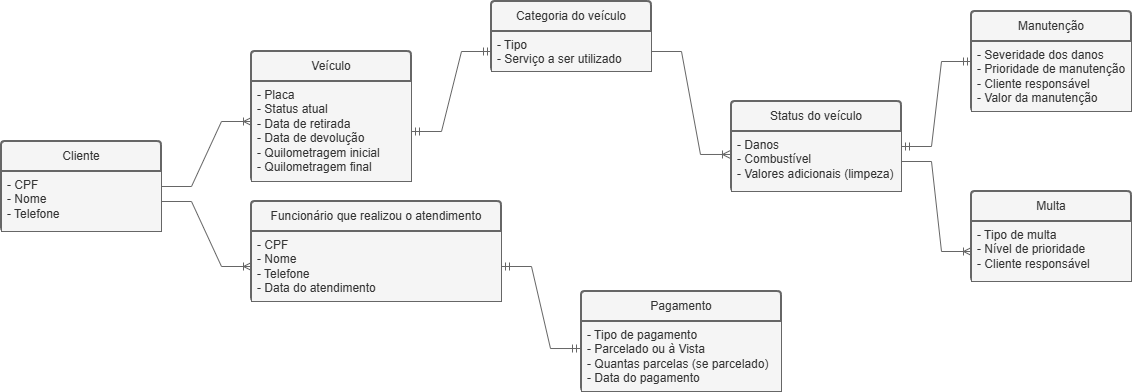

The diagram above was exported from draw.io. Its source (the exported page's mxGraphModel, read from the mxfile embedded in the PNG):
<mxGraphModel dx="2571" dy="1413" grid="1" gridSize="10" guides="1" tooltips="1" connect="1" arrows="1" fold="1" page="1" pageScale="1" pageWidth="827" pageHeight="1169" math="0" shadow="0">
  <root>
    <mxCell id="0" />
    <mxCell id="1" parent="0" />
    <mxCell id="izPmNXDPOeUbaTDd3PEc-1" parent="1" style="swimlane;childLayout=stackLayout;horizontal=1;startSize=30;horizontalStack=0;rounded=1;fontSize=12;fontStyle=0;strokeWidth=2;resizeParent=0;resizeLast=1;shadow=0;dashed=0;align=center;arcSize=4;whiteSpace=wrap;html=1;fillColor=#f5f5f5;fontColor=#333333;strokeColor=#666666;textShadow=0;labelBackgroundColor=none;labelBorderColor=none;" value="Cliente" vertex="1">
      <mxGeometry height="90" width="160" x="260" y="470" as="geometry" />
    </mxCell>
    <mxCell id="izPmNXDPOeUbaTDd3PEc-2" parent="izPmNXDPOeUbaTDd3PEc-1" style="align=left;spacingLeft=4;spacingRight=4;fontSize=12;verticalAlign=top;resizable=0;rotatable=0;part=1;html=1;whiteSpace=wrap;fillColor=#f5f5f5;fontColor=#333333;strokeColor=#666666;textShadow=0;labelBackgroundColor=none;labelBorderColor=none;" value="- CPF&lt;div&gt;- Nome&lt;/div&gt;&lt;div&gt;- Telefone&lt;/div&gt;" vertex="1">
      <mxGeometry height="60" width="160" y="30" as="geometry" />
    </mxCell>
    <mxCell id="izPmNXDPOeUbaTDd3PEc-6" parent="1" style="swimlane;childLayout=stackLayout;horizontal=1;startSize=30;horizontalStack=0;rounded=1;fontSize=12;fontStyle=0;strokeWidth=2;resizeParent=0;resizeLast=1;shadow=0;dashed=0;align=center;arcSize=4;whiteSpace=wrap;html=1;fillColor=#f5f5f5;fontColor=#333333;strokeColor=#666666;textShadow=0;labelBackgroundColor=none;labelBorderColor=none;" value="Veículo" vertex="1">
      <mxGeometry height="130" width="160" x="510" y="380" as="geometry" />
    </mxCell>
    <mxCell id="izPmNXDPOeUbaTDd3PEc-7" parent="izPmNXDPOeUbaTDd3PEc-6" style="align=left;spacingLeft=4;spacingRight=4;fontSize=12;verticalAlign=top;resizable=0;rotatable=0;part=1;html=1;whiteSpace=wrap;fillColor=#f5f5f5;fontColor=#333333;strokeColor=#666666;textShadow=0;labelBackgroundColor=none;labelBorderColor=none;" value="- Placa&lt;div&gt;- Status atual&lt;/div&gt;&lt;div&gt;- Data de retirada&lt;/div&gt;&lt;div&gt;- Data de devolução&lt;/div&gt;&lt;div&gt;- Quilometragem inicial&lt;/div&gt;&lt;div&gt;- Quilometragem final&lt;/div&gt;" vertex="1">
      <mxGeometry height="100" width="160" y="30" as="geometry" />
    </mxCell>
    <mxCell id="izPmNXDPOeUbaTDd3PEc-8" parent="1" style="swimlane;childLayout=stackLayout;horizontal=1;startSize=30;horizontalStack=0;rounded=1;fontSize=12;fontStyle=0;strokeWidth=2;resizeParent=0;resizeLast=1;shadow=0;dashed=0;align=center;arcSize=4;whiteSpace=wrap;html=1;fillColor=#f5f5f5;fontColor=#333333;strokeColor=#666666;textShadow=0;labelBackgroundColor=none;labelBorderColor=none;" value="Categoria do veículo" vertex="1">
      <mxGeometry height="70" width="160" x="750" y="330" as="geometry" />
    </mxCell>
    <mxCell id="izPmNXDPOeUbaTDd3PEc-9" parent="izPmNXDPOeUbaTDd3PEc-8" style="align=left;spacingLeft=4;spacingRight=4;fontSize=12;verticalAlign=top;resizable=0;rotatable=0;part=1;html=1;whiteSpace=wrap;fillColor=#f5f5f5;fontColor=#333333;strokeColor=#666666;textShadow=0;labelBackgroundColor=none;labelBorderColor=none;" value="- Tipo&lt;div&gt;- Serviço a ser utilizado&lt;/div&gt;" vertex="1">
      <mxGeometry height="40" width="160" y="30" as="geometry" />
    </mxCell>
    <mxCell id="izPmNXDPOeUbaTDd3PEc-10" parent="1" style="swimlane;childLayout=stackLayout;horizontal=1;startSize=30;horizontalStack=0;rounded=1;fontSize=12;fontStyle=0;strokeWidth=2;resizeParent=0;resizeLast=1;shadow=0;dashed=0;align=center;arcSize=4;whiteSpace=wrap;html=1;fillColor=#f5f5f5;fontColor=#333333;strokeColor=#666666;textShadow=0;labelBackgroundColor=none;labelBorderColor=none;" value="Pagamento" vertex="1">
      <mxGeometry height="100" width="200" x="840" y="620" as="geometry" />
    </mxCell>
    <mxCell id="izPmNXDPOeUbaTDd3PEc-11" parent="izPmNXDPOeUbaTDd3PEc-10" style="align=left;spacingLeft=4;spacingRight=4;fontSize=12;verticalAlign=top;resizable=0;rotatable=0;part=1;html=1;whiteSpace=wrap;fillColor=#f5f5f5;fontColor=#333333;strokeColor=#666666;textShadow=0;labelBackgroundColor=none;labelBorderColor=none;" value="- Tipo de pagamento&lt;div&gt;- Parcelado ou à Vista&lt;/div&gt;&lt;div&gt;- Quantas parcelas (se parcelado)&lt;/div&gt;&lt;div&gt;- Data do pagamento&lt;/div&gt;" vertex="1">
      <mxGeometry height="70" width="200" y="30" as="geometry" />
    </mxCell>
    <mxCell id="izPmNXDPOeUbaTDd3PEc-12" parent="1" style="swimlane;childLayout=stackLayout;horizontal=1;startSize=30;horizontalStack=0;rounded=1;fontSize=12;fontStyle=0;strokeWidth=2;resizeParent=0;resizeLast=1;shadow=0;dashed=0;align=center;arcSize=4;whiteSpace=wrap;html=1;fillColor=#f5f5f5;fontColor=#333333;strokeColor=#666666;textShadow=0;labelBackgroundColor=none;labelBorderColor=none;" value="Multa" vertex="1">
      <mxGeometry height="90" width="160" x="1230" y="520" as="geometry" />
    </mxCell>
    <mxCell id="izPmNXDPOeUbaTDd3PEc-13" parent="izPmNXDPOeUbaTDd3PEc-12" style="align=left;spacingLeft=4;spacingRight=4;fontSize=12;verticalAlign=top;resizable=0;rotatable=0;part=1;html=1;whiteSpace=wrap;fillColor=#f5f5f5;fontColor=#333333;strokeColor=#666666;textShadow=0;labelBackgroundColor=none;labelBorderColor=none;" value="- Tipo de multa&lt;div&gt;- Nível de prioridade&lt;/div&gt;&lt;div&gt;- Cliente responsável&lt;/div&gt;" vertex="1">
      <mxGeometry height="60" width="160" y="30" as="geometry" />
    </mxCell>
    <mxCell id="izPmNXDPOeUbaTDd3PEc-14" parent="1" style="swimlane;childLayout=stackLayout;horizontal=1;startSize=30;horizontalStack=0;rounded=1;fontSize=12;fontStyle=0;strokeWidth=2;resizeParent=0;resizeLast=1;shadow=0;dashed=0;align=center;arcSize=4;whiteSpace=wrap;html=1;fillColor=#f5f5f5;fontColor=#333333;strokeColor=#666666;textShadow=0;labelBackgroundColor=none;labelBorderColor=none;" value="Manutenção" vertex="1">
      <mxGeometry height="100" width="160" x="1230" y="340" as="geometry" />
    </mxCell>
    <mxCell id="izPmNXDPOeUbaTDd3PEc-15" parent="izPmNXDPOeUbaTDd3PEc-14" style="align=left;spacingLeft=4;spacingRight=4;fontSize=12;verticalAlign=top;resizable=0;rotatable=0;part=1;html=1;whiteSpace=wrap;fillColor=#f5f5f5;fontColor=#333333;strokeColor=#666666;textShadow=0;labelBackgroundColor=none;labelBorderColor=none;" value="- Severidade dos danos&lt;div&gt;- Prioridade de manutenção&lt;/div&gt;&lt;div&gt;- Cliente responsável&lt;/div&gt;&lt;div&gt;- Valor da manutenção&lt;/div&gt;" vertex="1">
      <mxGeometry height="70" width="160" y="30" as="geometry" />
    </mxCell>
    <mxCell id="izPmNXDPOeUbaTDd3PEc-16" parent="1" style="swimlane;childLayout=stackLayout;horizontal=1;startSize=30;horizontalStack=0;rounded=1;fontSize=12;fontStyle=0;strokeWidth=2;resizeParent=0;resizeLast=1;shadow=0;dashed=0;align=center;arcSize=4;whiteSpace=wrap;html=1;fillColor=#f5f5f5;fontColor=#333333;strokeColor=#666666;textShadow=0;labelBackgroundColor=none;labelBorderColor=none;" value="Funcionário que realizou o atendimento" vertex="1">
      <mxGeometry height="100" width="250" x="510" y="530" as="geometry" />
    </mxCell>
    <mxCell id="izPmNXDPOeUbaTDd3PEc-17" parent="izPmNXDPOeUbaTDd3PEc-16" style="align=left;spacingLeft=4;spacingRight=4;fontSize=12;verticalAlign=top;resizable=0;rotatable=0;part=1;html=1;whiteSpace=wrap;fillColor=#f5f5f5;fontColor=#333333;strokeColor=#666666;textShadow=0;labelBackgroundColor=none;labelBorderColor=none;" value="- CPF&lt;div&gt;- Nome&lt;/div&gt;&lt;div&gt;- Telefone&lt;/div&gt;&lt;div&gt;- Data do atendimento&lt;/div&gt;" vertex="1">
      <mxGeometry height="70" width="250" y="30" as="geometry" />
    </mxCell>
    <mxCell id="izPmNXDPOeUbaTDd3PEc-18" parent="1" style="swimlane;childLayout=stackLayout;horizontal=1;startSize=30;horizontalStack=0;rounded=1;fontSize=12;fontStyle=0;strokeWidth=2;resizeParent=0;resizeLast=1;shadow=0;dashed=0;align=center;arcSize=4;whiteSpace=wrap;html=1;fillColor=#f5f5f5;fontColor=#333333;strokeColor=#666666;textShadow=0;labelBackgroundColor=none;labelBorderColor=none;" value="Status do veículo" vertex="1">
      <mxGeometry height="90" width="170" x="990" y="430" as="geometry" />
    </mxCell>
    <mxCell id="izPmNXDPOeUbaTDd3PEc-19" parent="izPmNXDPOeUbaTDd3PEc-18" style="align=left;spacingLeft=4;spacingRight=4;fontSize=12;verticalAlign=top;resizable=0;rotatable=0;part=1;html=1;whiteSpace=wrap;fillColor=#f5f5f5;fontColor=#333333;strokeColor=#666666;textShadow=0;labelBackgroundColor=none;labelBorderColor=none;" value="- Danos&lt;div&gt;- Combustível&lt;/div&gt;&lt;div&gt;- Valores adicionais (limpeza)&lt;/div&gt;" vertex="1">
      <mxGeometry height="60" width="170" y="30" as="geometry" />
    </mxCell>
    <mxCell id="izPmNXDPOeUbaTDd3PEc-36" edge="1" parent="1" source="izPmNXDPOeUbaTDd3PEc-2" style="edgeStyle=entityRelationEdgeStyle;fontSize=12;html=1;endArrow=ERoneToMany;rounded=0;exitX=1;exitY=0.25;exitDx=0;exitDy=0;entryX=0;entryY=0.4;entryDx=0;entryDy=0;entryPerimeter=0;fillColor=#f5f5f5;strokeColor=#666666;textShadow=0;labelBackgroundColor=none;labelBorderColor=none;" target="izPmNXDPOeUbaTDd3PEc-7" value="">
      <mxGeometry height="100" relative="1" width="100" as="geometry">
        <mxPoint x="380" y="530" as="sourcePoint" />
        <mxPoint x="480" y="430" as="targetPoint" />
      </mxGeometry>
    </mxCell>
    <mxCell id="izPmNXDPOeUbaTDd3PEc-38" edge="1" parent="1" source="izPmNXDPOeUbaTDd3PEc-7" style="edgeStyle=entityRelationEdgeStyle;fontSize=12;html=1;endArrow=ERmandOne;startArrow=ERmandOne;rounded=0;exitX=1;exitY=0.5;exitDx=0;exitDy=0;entryX=0;entryY=0.5;entryDx=0;entryDy=0;fillColor=#f5f5f5;strokeColor=#666666;textShadow=0;labelBackgroundColor=none;labelBorderColor=none;" target="izPmNXDPOeUbaTDd3PEc-9" value="">
      <mxGeometry height="100" relative="1" width="100" as="geometry">
        <mxPoint x="720" y="520" as="sourcePoint" />
        <mxPoint x="820" y="420" as="targetPoint" />
      </mxGeometry>
    </mxCell>
    <mxCell id="izPmNXDPOeUbaTDd3PEc-39" edge="1" parent="1" source="izPmNXDPOeUbaTDd3PEc-2" style="edgeStyle=entityRelationEdgeStyle;fontSize=12;html=1;endArrow=ERoneToMany;rounded=0;entryX=0;entryY=0.5;entryDx=0;entryDy=0;exitX=1;exitY=0.5;exitDx=0;exitDy=0;fillColor=#f5f5f5;strokeColor=#666666;textShadow=0;labelBackgroundColor=none;labelBorderColor=none;" target="izPmNXDPOeUbaTDd3PEc-17" value="">
      <mxGeometry height="100" relative="1" width="100" as="geometry">
        <mxPoint x="420" y="539" as="sourcePoint" />
        <mxPoint x="710" y="600" as="targetPoint" />
      </mxGeometry>
    </mxCell>
    <mxCell id="izPmNXDPOeUbaTDd3PEc-40" edge="1" parent="1" source="izPmNXDPOeUbaTDd3PEc-17" style="edgeStyle=entityRelationEdgeStyle;fontSize=12;html=1;endArrow=ERmandOne;startArrow=ERmandOne;rounded=0;exitX=1;exitY=0.5;exitDx=0;exitDy=0;entryX=-0.005;entryY=0.386;entryDx=0;entryDy=0;entryPerimeter=0;fillColor=#f5f5f5;strokeColor=#666666;textShadow=0;labelBackgroundColor=none;labelBorderColor=none;" target="izPmNXDPOeUbaTDd3PEc-11" value="">
      <mxGeometry height="100" relative="1" width="100" as="geometry">
        <mxPoint x="740" y="800" as="sourcePoint" />
        <mxPoint x="840" y="700" as="targetPoint" />
      </mxGeometry>
    </mxCell>
    <mxCell id="izPmNXDPOeUbaTDd3PEc-41" edge="1" parent="1" source="izPmNXDPOeUbaTDd3PEc-9" style="edgeStyle=entityRelationEdgeStyle;fontSize=12;html=1;endArrow=ERoneToMany;rounded=0;exitX=1;exitY=0.5;exitDx=0;exitDy=0;entryX=-0.006;entryY=0.383;entryDx=0;entryDy=0;entryPerimeter=0;fillColor=#f5f5f5;strokeColor=#666666;textShadow=0;labelBackgroundColor=none;labelBorderColor=none;" target="izPmNXDPOeUbaTDd3PEc-19" value="">
      <mxGeometry height="100" relative="1" width="100" as="geometry">
        <mxPoint x="740" y="500" as="sourcePoint" />
        <mxPoint x="840" y="400" as="targetPoint" />
      </mxGeometry>
    </mxCell>
    <mxCell id="izPmNXDPOeUbaTDd3PEc-42" edge="1" parent="1" source="izPmNXDPOeUbaTDd3PEc-19" style="edgeStyle=entityRelationEdgeStyle;fontSize=12;html=1;endArrow=ERoneToMany;rounded=0;exitX=1;exitY=0.5;exitDx=0;exitDy=0;entryX=0;entryY=0.5;entryDx=0;entryDy=0;fillColor=#f5f5f5;strokeColor=#666666;textShadow=0;labelBackgroundColor=none;labelBorderColor=none;" target="izPmNXDPOeUbaTDd3PEc-13" value="">
      <mxGeometry height="100" relative="1" width="100" as="geometry">
        <mxPoint x="1180" y="510" as="sourcePoint" />
        <mxPoint x="1280" y="680" as="targetPoint" />
      </mxGeometry>
    </mxCell>
    <mxCell id="izPmNXDPOeUbaTDd3PEc-44" edge="1" parent="1" source="izPmNXDPOeUbaTDd3PEc-19" style="edgeStyle=entityRelationEdgeStyle;fontSize=12;html=1;endArrow=ERmandOne;startArrow=ERmandOne;rounded=0;exitX=1;exitY=0.25;exitDx=0;exitDy=0;entryX=0;entryY=0.5;entryDx=0;entryDy=0;fillColor=#f5f5f5;strokeColor=#666666;textShadow=0;labelBackgroundColor=none;labelBorderColor=none;" target="izPmNXDPOeUbaTDd3PEc-14" value="">
      <mxGeometry height="100" relative="1" width="100" as="geometry">
        <mxPoint x="1210" y="415" as="sourcePoint" />
        <mxPoint x="1310" y="315" as="targetPoint" />
      </mxGeometry>
    </mxCell>
  </root>
</mxGraphModel>